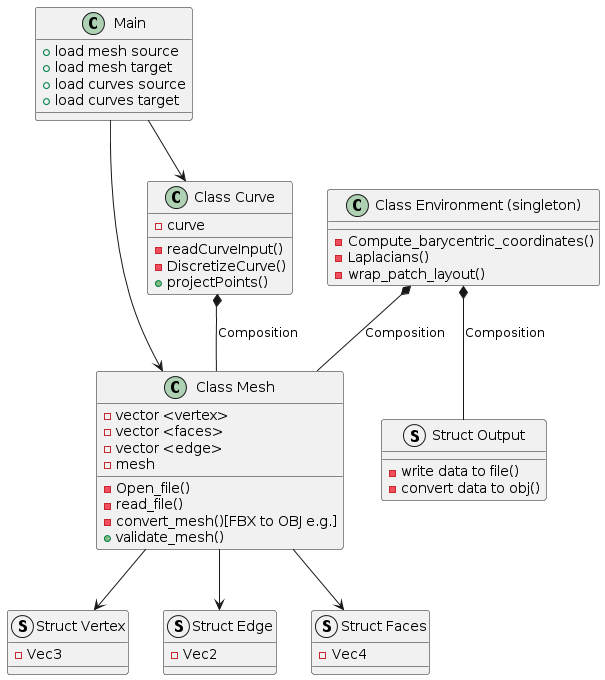

The diagram above was rendered by PlantUML. Its source (embedded in the PNG):
@startuml Wrapper

class "Main" {
    + load mesh source
    + load mesh target
    + load curves source
    + load curves target
}

class "Class Mesh" {
    - vector <vertex>
    - vector <faces>
    - vector <edge>
    - mesh
    - Open_file()
    - read_file()
    - convert_mesh()[FBX to OBJ e.g.]
    + validate_mesh()
}

class "Class Curve" {
    - curve
    - readCurveInput()
    - DiscretizeCurve()
    + projectPoints()
}

class "Class Environment (singleton)" {
    - Compute_barycentric_coordinates()
    - Laplacians()
    - wrap_patch_layout()
}

struct "Struct Vertex" {
    - Vec3
}

struct "Struct Edge" {
    - Vec2
}

struct "Struct Faces" {
    - Vec4
}

struct "Struct Output" {
    - write data to file()
    - convert data to obj()
}

' Relationships
"Main" --> "Class Mesh" 
"Main" --> "Class Curve"
"Class Curve" *-- "Class Mesh" : Composition
"Class Environment (singleton)" *-- "Class Mesh" : Composition
"Class Environment (singleton)" *-- "Struct Output" : Composition
"Class Mesh" --> "Struct Vertex"
"Class Mesh" --> "Struct Edge"
"Class Mesh" --> "Struct Faces"

@enduml